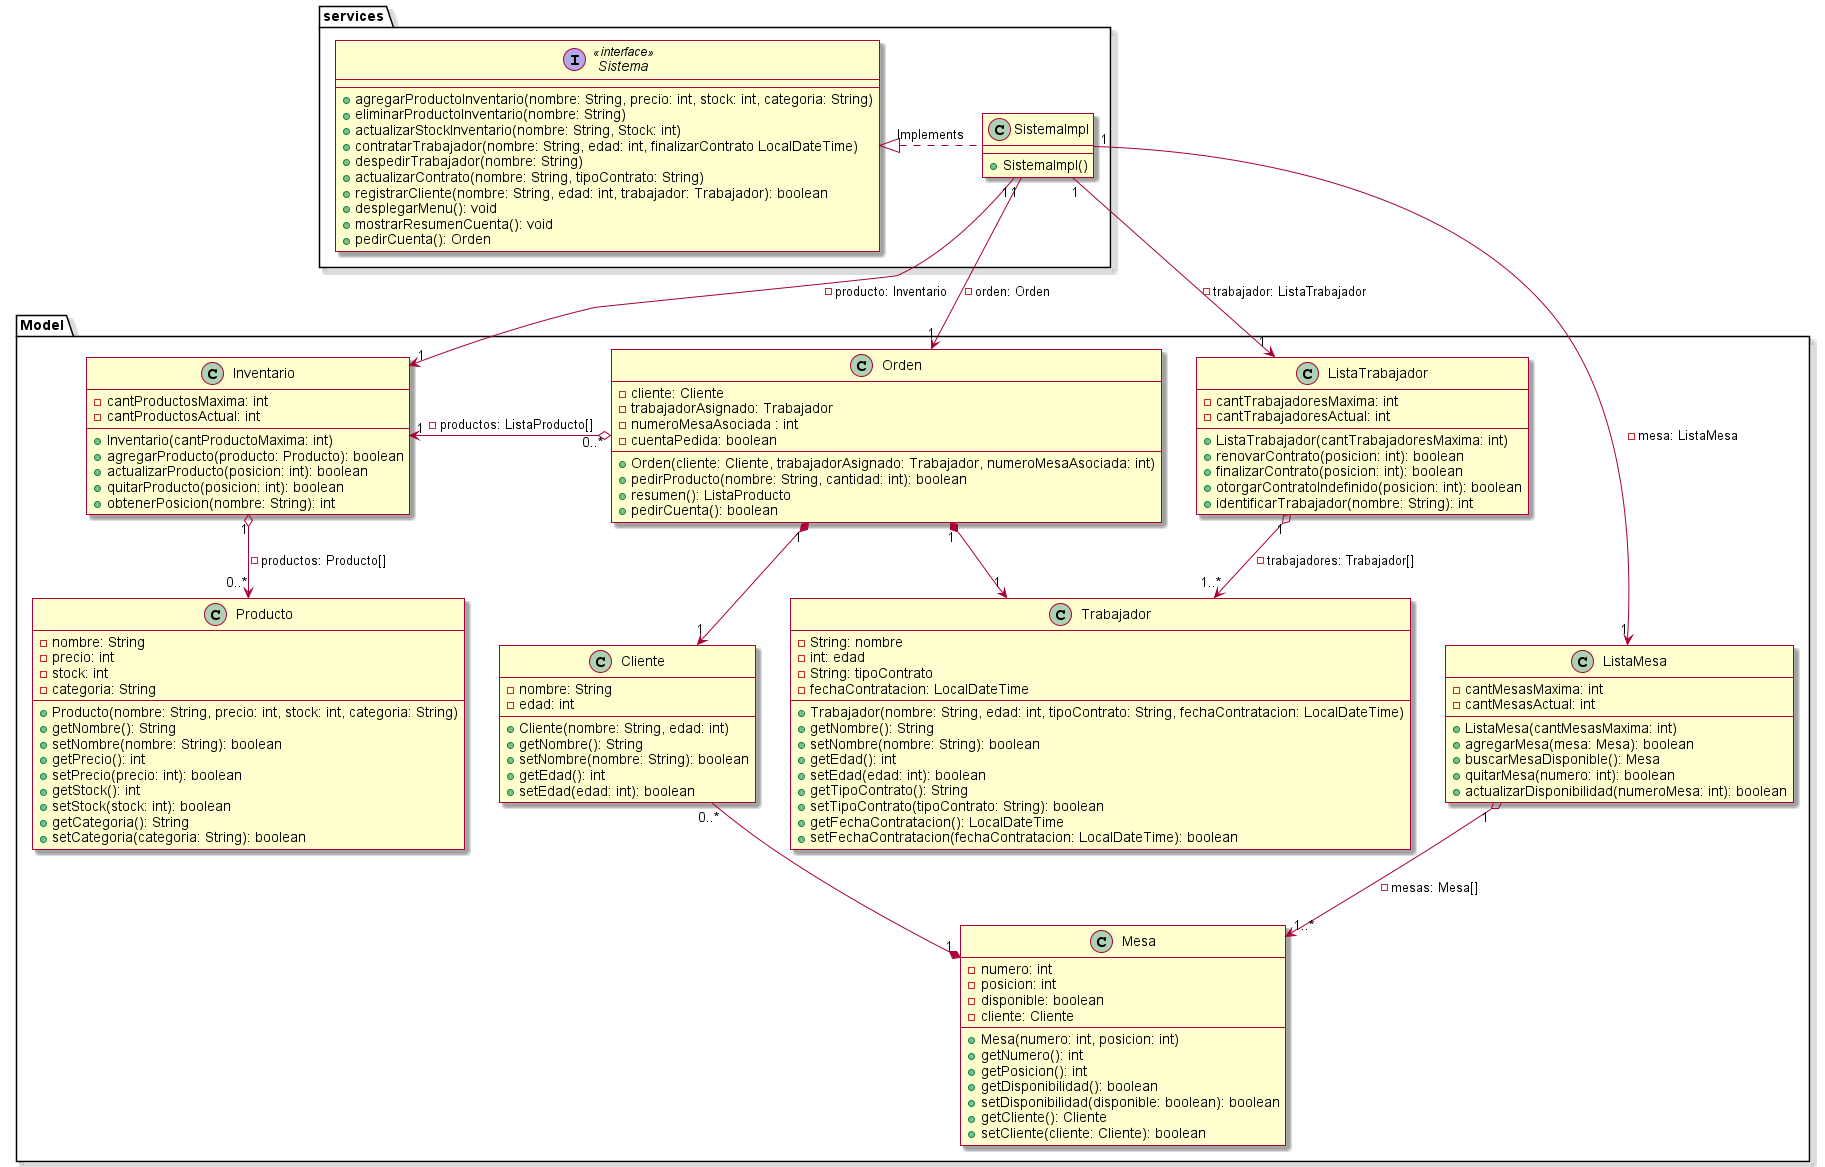

The diagram above was rendered by PlantUML. Its source (embedded in the PNG):
@startuml
skin rose

package "services" {

    interface Sistema <<interface>> {

        +agregarProductoInventario(nombre: String, precio: int, stock: int, categoria: String)
        +eliminarProductoInventario(nombre: String)
        +actualizarStockInventario(nombre: String, Stock: int)
        +contratarTrabajador(nombre: String, edad: int, finalizarContrato LocalDateTime)
        +despedirTrabajador(nombre: String)
        +actualizarContrato(nombre: String, tipoContrato: String)
        +registrarCliente(nombre: String, edad: int, trabajador: Trabajador): boolean
        +desplegarMenu(): void
        +mostrarResumenCuenta(): void
        +pedirCuenta(): Orden

    }

    class SistemaImpl{

        +SistemaImpl()
    }

    Sistema <|.right. SistemaImpl: Implements
}


package "Model" {

    class Orden {

        -cliente: Cliente
        -trabajadorAsignado: Trabajador
        -numeroMesaAsociada : int
        -cuentaPedida: boolean

        +Orden(cliente: Cliente, trabajadorAsignado: Trabajador, numeroMesaAsociada: int)
        +pedirProducto(nombre: String, cantidad: int): boolean
        +resumen(): ListaProducto
        +pedirCuenta(): boolean
    }

    Orden "0..*" o-left-> "1" Inventario: -productos: ListaProducto[]
    Orden "1" *--> "1" Cliente
    Orden "1" *--> "1" Trabajador
    SistemaImpl "1" --> "1" Orden: -orden: Orden

    class ListaMesa {

        -cantMesasMaxima: int
        -cantMesasActual: int

        +ListaMesa(cantMesasMaxima: int)
        +agregarMesa(mesa: Mesa): boolean
        +buscarMesaDisponible(): Mesa
        +quitarMesa(numero: int): boolean
        +actualizarDisponibilidad(numeroMesa: int): boolean
    }

    class Mesa {

        -numero: int
        -posicion: int
        -disponible: boolean
        -cliente: Cliente

        +Mesa(numero: int, posicion: int)
        +getNumero(): int
        +getPosicion(): int
        +getDisponibilidad(): boolean
        +setDisponibilidad(disponible: boolean): boolean
        +getCliente(): Cliente
        +setCliente(cliente: Cliente): boolean
    }

    class Cliente {

        -nombre: String
        -edad: int

        +Cliente(nombre: String, edad: int)
        +getNombre(): String
        +setNombre(nombre: String): boolean
        +getEdad(): int
        +setEdad(edad: int): boolean
    }

    Mesa "1" *-up- "0..*" Cliente
    ListaMesa "1" o--> "1..*" Mesa: -mesas: Mesa[]
    SistemaImpl "1" --> "1" ListaMesa: -mesa: ListaMesa

    class ListaTrabajador {

        -cantTrabajadoresMaxima: int
        -cantTrabajadoresActual: int

        +ListaTrabajador(cantTrabajadoresMaxima: int)
        +renovarContrato(posicion: int): boolean
        +finalizarContrato(posicion: int): boolean
        +otorgarContratoIndefinido(posicion: int): boolean
        +identificarTrabajador(nombre: String): int
    }

    class Trabajador {

        -String: nombre
        -int: edad
        -String: tipoContrato
        -fechaContratacion: LocalDateTime

        +Trabajador(nombre: String, edad: int, tipoContrato: String, fechaContratacion: LocalDateTime)
        +getNombre(): String
        +setNombre(nombre: String): boolean
        +getEdad(): int
        +setEdad(edad: int): boolean
        +getTipoContrato(): String
        +setTipoContrato(tipoContrato: String): boolean
        +getFechaContratacion(): LocalDateTime
        +setFechaContratacion(fechaContratacion: LocalDateTime): boolean
    }

    ListaTrabajador "1" o--> "1..*" Trabajador: -trabajadores: Trabajador[]
    SistemaImpl "1" --> "1" ListaTrabajador: -trabajador: ListaTrabajador

    class Inventario {

            -cantProductosMaxima: int
            -cantProductosActual: int

            +Inventario(cantProductoMaxima: int)
            +agregarProducto(producto: Producto): boolean
            +actualizarProducto(posicion: int): boolean
            +quitarProducto(posicion: int): boolean
            +obtenerPosicion(nombre: String): int
        }

        class Producto {

            -nombre: String
            -precio: int
            -stock: int
            -categoria: String

            +Producto(nombre: String, precio: int, stock: int, categoria: String)
            +getNombre(): String
            +setNombre(nombre: String): boolean
            +getPrecio(): int
            +setPrecio(precio: int): boolean
            +getStock(): int
            +setStock(stock: int): boolean
            +getCategoria(): String
            +setCategoria(categoria: String): boolean
        }

        Inventario "1" o--> "0..*" Producto: -productos: Producto[]
        SistemaImpl "1" --> "1" Inventario: -producto: Inventario
}
@enduml